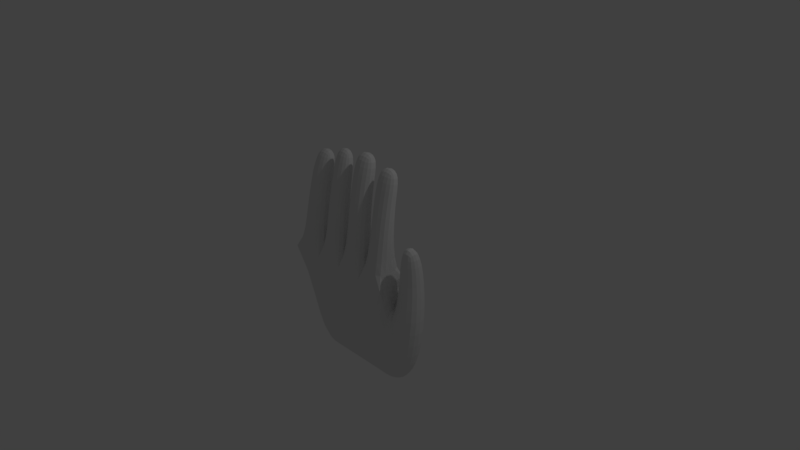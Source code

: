 # Source: 016_001_2.blend  (saved by Blender 2.79.0; exported with 4.5.12 LTS)
import bpy
from mathutils import Matrix  # noqa: F401  (used for matrix-valued properties, if any)

bpy.ops.wm.read_factory_settings(use_empty=True)
scene = bpy.context.scene
scene.name = 'Scene'

# ---- collections
col_collection_1 = bpy.data.collections.new('Collection 1'); scene.collection.children.link(col_collection_1)

# ---- world
world_world = bpy.data.worlds.new('World'); scene.world = world_world
world_world.color = (0.05088, 0.05088, 0.05088)
world_world.use_sun_shadow = False
world_world.sun_shadow_jitter_overblur = 0.0
world_world.cycles.sampling_method = 'MANUAL'

# ---- cameras
cam_camera = bpy.data.cameras.new('Camera')
cam_camera.clip_end = 100.0
cam_camera.lens = 35.0
cam_camera.sensor_width = 32.0
cam_camera.sensor_height = 18.0
cam_camera.ortho_scale = 7.314
cam_camera.dof.focus_distance = 0.0
cam_camera.dof.aperture_fstop = 128.0

# ---- lights
light_lamp = bpy.data.lights.new('Lamp', 'POINT')
light_lamp.transmission_factor = 0.0
light_lamp.cutoff_distance = 30.0
light_lamp.energy = 100.0
light_lamp.shadow_buffer_clip_start = 1.001
light_lamp.shadow_soft_size = 0.1
light_lamp.shadow_maximum_resolution = 0.006
light_lamp.use_absolute_resolution = True

# ---- meshes
me_x = bpy.data.meshes.new('立方体')
me_x.from_pydata([(-0.8961, -1.0, -1.0), (-0.8961, 1.0, -1.0), (1.043, 0.6862, -0.4093), (1.043, -1.457, -0.4064), (0.5036, 0.7406, -1.002), (0.1694, 1.0, -1.0), (-0.2306, 1.0, -1.0), (-0.6306, 1.0, -1.0), (-0.6306, -1.0, -1.0), (-0.2306, -1.0, -1.0), (0.1694, -1.0, -1.0), (0.4571, -1.0, -1.0), (-1.106, -1.969, -0.1044), (0.808, 1.0, -0.8682), (0.808, -1.0, -0.8682), (0.5485, -1.969, -0.1044), (0.1485, -1.969, -0.1044), (-0.2515, -1.969, -0.1044), (-0.6515, -1.969, -0.1044), (-0.6306, 0.3275, -0.06918), (-0.2306, 0.3275, -0.06918), (0.1694, 0.3275, -0.06918), (0.5694, 0.3275, -0.06918), (-1.072, -1.511, 0.2218), (-0.9917, 0.02373, 0.2218), (-0.6813, -1.511, 0.2218), (-0.6638, 0.02373, 0.2218), (-1.085, 0.3275, -0.06918), (-0.6224, -1.477, 0.2599), (-0.6151, -0.009448, 0.2599), (-0.2743, -1.477, 0.2599), (-0.2893, -0.009448, 0.2599), (-0.2144, -0.01283, 0.2653), (0.1162, -0.01283, 0.2653), (0.1307, -1.474, 0.2653), (-0.2224, -1.474, 0.2653), (0.1998, 0.006251, 0.26), (0.5569, 0.006251, 0.26), (0.5504, -1.493, 0.26), (0.2089, -1.493, 0.26), (1.001, -1.076, -0.01238), (0.5694, -1.457, -0.4064), (0.6643, -1.076, -0.01238), (0.5229, 1.522, -0.4074), (1.001, 0.7303, -0.01528), (0.6643, 0.7303, -0.01528), (0.7707, -1.497, 0.2903), (0.7707, -0.09224, 0.2874), (1.001, -1.497, 0.2903), (1.001, -0.09224, 0.2874), (-1.027, 0.4619, 0.4956), (-0.659, 0.4619, 0.5034), (-0.6826, -0.8466, 0.5034), (-1.027, -0.8466, 0.5034), (-0.6132, -0.7944, 0.5672), (-0.6132, 0.4096, 0.5672), (-0.2918, -0.7944, 0.5672), (-0.2826, 0.4096, 0.5672), (-0.2269, 0.4782, 0.6031), (0.1311, 0.4782, 0.6031), (0.1183, -0.863, 0.6031), (-0.2269, -0.863, 0.6031), (0.1849, 0.419, 0.5978), (0.5301, 0.419, 0.5515), (0.5245, -0.8037, 0.5515), (0.1849, -0.8037, 0.5515), (-0.9717, 0.8466, 0.6941), (-0.659, 0.8466, 0.6941), (-0.659, -0.2987, 0.7154), (-0.9717, -0.2987, 0.7154), (-0.5895, -0.2464, 0.7793), (-0.5895, 0.7944, 0.7579), (-0.297, -0.2464, 0.7793), (-0.297, 0.7944, 0.7579), (-0.2032, 0.863, 0.7937), (0.142, 0.863, 0.7937), (0.142, -0.315, 0.8151), (-0.2032, -0.315, 0.8151), (0.2086, 0.8037, 0.7421), (0.5301, 0.8037, 0.7421), (0.5301, -0.2557, 0.7635), (0.2086, -0.2557, 0.7635), (0.1694, 0.6213, -0.4759), (-1.027, 0.4619, 0.4956), (-0.659, 0.4619, 0.5034), (-0.6826, -0.8466, 0.5034), (-1.027, -0.8466, 0.5034)], [], [(41, 11, 14, 3), (1, 7, 8, 0), (7, 6, 9, 8), (6, 5, 10, 9), (5, 4, 11, 10), (5, 82, 43, 4), (6, 20, 21, 82, 5), (7, 19, 20, 6), (1, 27, 19, 7), (9, 17, 18, 8), (10, 16, 17, 9), (11, 41, 15, 16, 10), (43, 41, 42, 45), (8, 18, 12, 0), (4, 43, 2, 13), (41, 43, 22, 15), (0, 12, 27, 1), (27, 19, 26, 24), (18, 12, 23, 25), (12, 27, 24, 23), (28, 29, 55, 54), (25, 26, 19, 18), (19, 20, 31, 29), (24, 26, 84, 83), (20, 17, 30, 31), (17, 18, 28, 30), (18, 19, 29, 28), (20, 21, 33, 32), (15, 16, 39, 38), (11, 4, 13, 14), (37, 38, 64, 63), (17, 20, 32, 35), (21, 16, 34, 33), (16, 17, 35, 34), (33, 34, 60, 59), (16, 21, 36, 39), (21, 22, 37, 36), (22, 15, 38, 37), (14, 13, 2, 3), (45, 42, 46, 47), (3, 2, 44, 40), (41, 3, 40, 42), (2, 43, 45, 44), (47, 46, 48, 49), (40, 44, 49, 48), (42, 40, 48, 46), (44, 45, 47, 49), (86, 50, 66, 69), (60, 61, 77, 76), (85, 86, 69, 68), (58, 59, 75, 74), (25, 23, 53, 52), (31, 30, 56, 57), (23, 24, 83, 53), (30, 28, 54, 56), (26, 25, 52, 84), (32, 33, 59, 58), (29, 31, 57, 55), (36, 37, 63, 62), (34, 35, 61, 60), (38, 39, 65, 64), (35, 32, 58, 61), (39, 36, 62, 65), (66, 67, 68, 69), (71, 73, 72, 70), (77, 74, 75, 76), (81, 78, 79, 80), (61, 58, 74, 77), (51, 85, 68, 67), (59, 60, 76, 75), (54, 55, 71, 70), (62, 63, 79, 78), (57, 56, 72, 73), (64, 65, 81, 80), (56, 54, 70, 72), (65, 62, 78, 81), (55, 57, 73, 71), (50, 51, 67, 66), (63, 64, 80, 79), (43, 82, 21, 22)])
me_x.use_remesh_preserve_volume = False
me_x.use_remesh_preserve_attributes = False
me_x.use_mirror_vertex_groups = False
me_x.update()
arm_x = bpy.data.armatures.new('アーマチュア')  # bones are not reproduced

# ---- objects
ob_x = bpy.data.objects.new('アーマチュア', arm_x)
ob_x_1 = bpy.data.objects.new('立方体', me_x)
ob_lamp = bpy.data.objects.new('Lamp', light_lamp)
ob_camera = bpy.data.objects.new('Camera', cam_camera)

# ---- transforms, parenting, visibility, modifiers, constraints
ob_x.location = (-0.05611, 0.0008808, -1.709)
ob_x.rotation_euler = (0.05039, 1.118e-17, 2.819e-19)
ob_x.show_in_front = True
ob_x.lineart.crease_threshold = 0.0
ob_x_1.location = (0.0, 0.0, 0.0)
ob_x_1.scale = (1.0, 0.1638, 1.751)
ob_x_1.lineart.crease_threshold = 0.0
_m = ob_x_1.modifiers.new('Subsurf', 'SUBSURF')
_m.uv_smooth = 'PRESERVE_CORNERS'
_m.quality = 2
_m.levels = 2
_m.show_only_control_edges = False
ob_lamp.location = (4.076, 1.005, 5.904)
ob_lamp.rotation_euler = (0.6503, 0.05522, 1.866)
ob_lamp.lock_rotations_4d = False
ob_lamp.empty_display_type = 'ARROWS'
ob_lamp.color = (0.0, 0.0, 0.0, 0.0)
ob_lamp.hide_viewport = True
ob_lamp.lineart.crease_threshold = 0.0
ob_camera.location = (7.481, -6.508, 5.344)
ob_camera.rotation_euler = (1.109, 0.0, 0.8149)
ob_camera.lock_rotations_4d = False
ob_camera.empty_display_type = 'ARROWS'
ob_camera.color = (0.0, 0.0, 0.0, 0.0)
ob_camera.hide_viewport = True
ob_camera.display_type = 'WIRE'
ob_camera.lineart.crease_threshold = 0.0

# ---- collection membership
col_collection_1.objects.link(ob_x)
col_collection_1.objects.link(ob_x_1)
col_collection_1.objects.link(ob_lamp)
col_collection_1.objects.link(ob_camera)

# ---- scene / render settings (as saved in the file)
scene.camera = ob_camera
scene.frame_start = 1; scene.frame_end = 1; scene.frame_set(1)
scene.render.engine = 'BLENDER_EEVEE_NEXT'
scene.render.resolution_percentage = 50
scene.render.dither_intensity = 0.0
scene.cycles.use_denoising = False
scene.cycles.samples = 128
scene.cycles.sampling_pattern = 'TABULATED_SOBOL'
scene.cycles.use_adaptive_sampling = False
scene.cycles.use_light_tree = False
scene.cycles.blur_glossy = 0.0
scene.cycles.sample_clamp_indirect = 0.0
scene.view_settings.view_transform = 'Standard'
bpy.context.view_layer.update()
